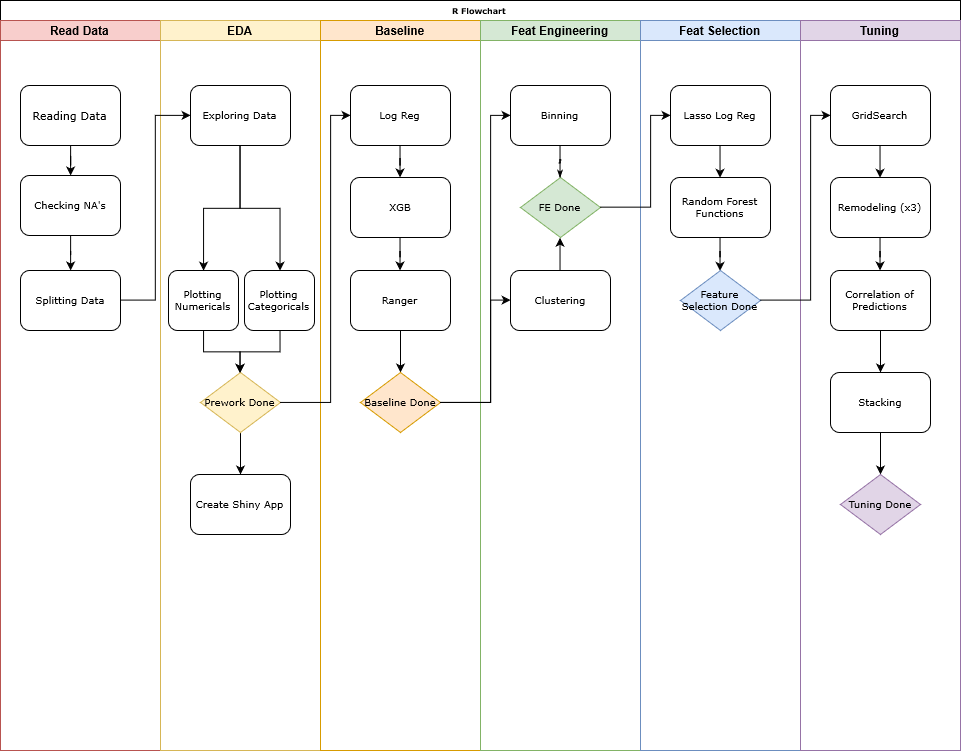

The diagram above was exported from draw.io. Its source (the exported page's mxGraphModel, read from the mxfile embedded in the PNG):
<mxGraphModel grid="1" dx="1434" dy="831" gridSize="10" guides="1" tooltips="1" connect="1" arrows="1" fold="1" page="1" pageScale="1" pageWidth="1100" pageHeight="850" background="#ffffff" math="0" shadow="0">
  <root>
    <mxCell id="0" />
    <mxCell id="1" parent="0" />
    <mxCell id="77e6c97f196da883-1" value="R Flowchart&lt;br&gt;" style="swimlane;html=1;childLayout=stackLayout;startSize=20;rounded=0;shadow=0;labelBackgroundColor=none;strokeColor=#000000;strokeWidth=1;fillColor=#ffffff;fontFamily=Verdana;fontSize=8;fontColor=#000000;align=center;" parent="1" vertex="1">
      <mxGeometry as="geometry" x="70" y="40" width="960" height="750" />
    </mxCell>
    <mxCell id="77e6c97f196da883-2" value="Read Data&lt;br&gt;" style="swimlane;html=1;startSize=20;fillColor=#f8cecc;strokeColor=#b85450;" parent="77e6c97f196da883-1" vertex="1">
      <mxGeometry as="geometry" y="20" width="160" height="730" />
    </mxCell>
    <mxCell id="qlTP9pNmzH8_JDbYS9iK-9" source="77e6c97f196da883-8" value="" style="edgeStyle=orthogonalEdgeStyle;rounded=0;orthogonalLoop=1;jettySize=auto;html=1;" parent="77e6c97f196da883-2" target="77e6c97f196da883-9" edge="1">
      <mxGeometry as="geometry" relative="1" />
    </mxCell>
    <mxCell id="77e6c97f196da883-8" value="Reading Data" style="rounded=1;whiteSpace=wrap;html=1;shadow=0;labelBackgroundColor=none;strokeColor=#000000;strokeWidth=1;fillColor=#ffffff;fontFamily=Verdana;fontSize=11;fontColor=#000000;align=center;fontStyle=0" parent="77e6c97f196da883-2" vertex="1">
      <mxGeometry as="geometry" x="20" y="65" width="100" height="60" />
    </mxCell>
    <mxCell id="qlTP9pNmzH8_JDbYS9iK-10" source="77e6c97f196da883-9" value="" style="edgeStyle=orthogonalEdgeStyle;rounded=0;orthogonalLoop=1;jettySize=auto;html=1;" parent="77e6c97f196da883-2" target="77e6c97f196da883-10" edge="1">
      <mxGeometry as="geometry" relative="1" />
    </mxCell>
    <mxCell id="77e6c97f196da883-9" value="Checking NA's" style="rounded=1;whiteSpace=wrap;html=1;shadow=0;labelBackgroundColor=none;strokeColor=#000000;strokeWidth=1;fillColor=#ffffff;fontFamily=Verdana;fontSize=10;fontColor=#000000;align=center;fontStyle=0" parent="77e6c97f196da883-2" vertex="1">
      <mxGeometry as="geometry" x="20" y="155" width="100" height="60" />
    </mxCell>
    <mxCell id="77e6c97f196da883-10" value="Splitting Data" style="rounded=1;whiteSpace=wrap;html=1;shadow=0;labelBackgroundColor=none;strokeColor=#000000;strokeWidth=1;fillColor=#ffffff;fontFamily=Verdana;fontSize=10;fontColor=#000000;align=center;fontStyle=0" parent="77e6c97f196da883-2" vertex="1">
      <mxGeometry as="geometry" x="20" y="250" width="100" height="60" />
    </mxCell>
    <mxCell id="77e6c97f196da883-3" value="EDA&lt;br&gt;" style="swimlane;html=1;startSize=20;fillColor=#fff2cc;strokeColor=#d6b656;" parent="77e6c97f196da883-1" vertex="1">
      <mxGeometry as="geometry" x="160" y="20" width="160" height="730" />
    </mxCell>
    <mxCell id="SLu1Jo6f-bFvthtyRLa0-4" source="77e6c97f196da883-11" style="edgeStyle=orthogonalEdgeStyle;rounded=0;orthogonalLoop=1;jettySize=auto;html=1;entryX=0.5;entryY=0;entryDx=0;entryDy=0;" parent="77e6c97f196da883-3" target="DMR8dsYF3N4apyWlDiTJ-1" edge="1">
      <mxGeometry as="geometry" relative="1" />
    </mxCell>
    <mxCell id="SLu1Jo6f-bFvthtyRLa0-5" source="77e6c97f196da883-11" style="edgeStyle=orthogonalEdgeStyle;rounded=0;orthogonalLoop=1;jettySize=auto;html=1;entryX=0.5;entryY=0;entryDx=0;entryDy=0;" parent="77e6c97f196da883-3" target="SLu1Jo6f-bFvthtyRLa0-2" edge="1">
      <mxGeometry as="geometry" relative="1" />
    </mxCell>
    <mxCell id="77e6c97f196da883-11" value="Exploring Data" style="rounded=1;whiteSpace=wrap;html=1;shadow=0;labelBackgroundColor=none;strokeColor=#000000;strokeWidth=1;fillColor=#ffffff;fontFamily=Verdana;fontSize=10;fontColor=#000000;align=center;fontStyle=0" parent="77e6c97f196da883-3" vertex="1">
      <mxGeometry as="geometry" x="30" y="65" width="100" height="60" />
    </mxCell>
    <mxCell id="qlTP9pNmzH8_JDbYS9iK-8" source="DMR8dsYF3N4apyWlDiTJ-1" value="" style="edgeStyle=orthogonalEdgeStyle;rounded=0;orthogonalLoop=1;jettySize=auto;html=1;" parent="77e6c97f196da883-3" target="77e6c97f196da883-13" edge="1">
      <mxGeometry as="geometry" relative="1" />
    </mxCell>
    <mxCell id="DMR8dsYF3N4apyWlDiTJ-1" value="Plotting Numericals&lt;br style=&quot;font-size: 10px;&quot;&gt;" style="rounded=1;whiteSpace=wrap;html=1;shadow=0;labelBackgroundColor=none;strokeColor=#000000;strokeWidth=1;fillColor=#ffffff;fontFamily=Verdana;fontSize=10;fontColor=#000000;align=center;fontStyle=0" parent="77e6c97f196da883-3" vertex="1">
      <mxGeometry as="geometry" x="8" y="250" width="70" height="60" />
    </mxCell>
    <mxCell id="qlTP9pNmzH8_JDbYS9iK-7" source="77e6c97f196da883-13" value="" style="edgeStyle=orthogonalEdgeStyle;rounded=0;orthogonalLoop=1;jettySize=auto;html=1;" parent="77e6c97f196da883-3" target="qlTP9pNmzH8_JDbYS9iK-4" edge="1">
      <mxGeometry as="geometry" relative="1" />
    </mxCell>
    <mxCell id="77e6c97f196da883-13" value="Prework Done" style="rhombus;whiteSpace=wrap;html=1;rounded=0;shadow=0;labelBackgroundColor=none;strokeColor=#d6b656;strokeWidth=1;fillColor=#fff2cc;fontFamily=Verdana;fontSize=10;align=center;" parent="77e6c97f196da883-3" vertex="1">
      <mxGeometry as="geometry" x="40" y="352" width="80" height="60" />
    </mxCell>
    <mxCell id="qlTP9pNmzH8_JDbYS9iK-4" value="Create Shiny App" style="rounded=1;whiteSpace=wrap;html=1;shadow=0;labelBackgroundColor=none;strokeColor=#000000;strokeWidth=1;fillColor=#ffffff;fontFamily=Verdana;fontSize=10;fontColor=#000000;align=center;fontStyle=0" parent="77e6c97f196da883-3" vertex="1">
      <mxGeometry as="geometry" x="30" y="454" width="100" height="60" />
    </mxCell>
    <mxCell id="SLu1Jo6f-bFvthtyRLa0-3" source="SLu1Jo6f-bFvthtyRLa0-2" style="edgeStyle=orthogonalEdgeStyle;rounded=0;orthogonalLoop=1;jettySize=auto;html=1;entryX=0.5;entryY=0;entryDx=0;entryDy=0;" parent="77e6c97f196da883-3" target="77e6c97f196da883-13" edge="1">
      <mxGeometry as="geometry" relative="1" />
    </mxCell>
    <mxCell id="SLu1Jo6f-bFvthtyRLa0-2" value="Plotting Categoricals&lt;br style=&quot;font-size: 10px;&quot;&gt;" style="rounded=1;whiteSpace=wrap;html=1;shadow=0;labelBackgroundColor=none;strokeColor=#000000;strokeWidth=1;fillColor=#ffffff;fontFamily=Verdana;fontSize=10;fontColor=#000000;align=center;fontStyle=0" parent="77e6c97f196da883-3" vertex="1">
      <mxGeometry as="geometry" x="84" y="250" width="70" height="60" />
    </mxCell>
    <mxCell id="77e6c97f196da883-4" value="Baseline" style="swimlane;html=1;startSize=20;fillColor=#ffe6cc;strokeColor=#d79b00;" parent="77e6c97f196da883-1" vertex="1">
      <mxGeometry as="geometry" x="320" y="20" width="160" height="730" />
    </mxCell>
    <mxCell id="SLu1Jo6f-bFvthtyRLa0-12" source="77e6c97f196da883-12" value="" style="edgeStyle=orthogonalEdgeStyle;rounded=0;orthogonalLoop=1;jettySize=auto;html=1;" parent="77e6c97f196da883-4" target="qlTP9pNmzH8_JDbYS9iK-5" edge="1">
      <mxGeometry as="geometry" relative="1" />
    </mxCell>
    <mxCell id="77e6c97f196da883-12" value="Log Reg&lt;br style=&quot;font-size: 10px;&quot;&gt;" style="rounded=1;whiteSpace=wrap;html=1;shadow=0;labelBackgroundColor=none;strokeColor=#000000;strokeWidth=1;fillColor=#ffffff;fontFamily=Verdana;fontSize=10;fontColor=#000000;align=center;fontStyle=0" parent="77e6c97f196da883-4" vertex="1">
      <mxGeometry as="geometry" x="30" y="65" width="100" height="60" />
    </mxCell>
    <mxCell id="SLu1Jo6f-bFvthtyRLa0-13" source="qlTP9pNmzH8_JDbYS9iK-5" value="" style="edgeStyle=orthogonalEdgeStyle;rounded=0;orthogonalLoop=1;jettySize=auto;html=1;" parent="77e6c97f196da883-4" target="SLu1Jo6f-bFvthtyRLa0-7" edge="1">
      <mxGeometry as="geometry" relative="1" />
    </mxCell>
    <mxCell id="qlTP9pNmzH8_JDbYS9iK-5" value="XGB&lt;br style=&quot;font-size: 10px;&quot;&gt;" style="rounded=1;whiteSpace=wrap;html=1;shadow=0;labelBackgroundColor=none;strokeColor=#000000;strokeWidth=1;fillColor=#ffffff;fontFamily=Verdana;fontSize=10;fontColor=#000000;align=center;fontStyle=0" parent="77e6c97f196da883-4" vertex="1">
      <mxGeometry as="geometry" x="30" y="157" width="100" height="60" />
    </mxCell>
    <mxCell id="SLu1Jo6f-bFvthtyRLa0-27" source="SLu1Jo6f-bFvthtyRLa0-7" value="" style="edgeStyle=orthogonalEdgeStyle;rounded=0;orthogonalLoop=1;jettySize=auto;html=1;" parent="77e6c97f196da883-4" target="SLu1Jo6f-bFvthtyRLa0-26" edge="1">
      <mxGeometry as="geometry" relative="1" />
    </mxCell>
    <mxCell id="SLu1Jo6f-bFvthtyRLa0-7" value="Ranger&lt;br style=&quot;font-size: 10px;&quot;&gt;" style="rounded=1;whiteSpace=wrap;html=1;shadow=0;labelBackgroundColor=none;strokeColor=#000000;strokeWidth=1;fillColor=#ffffff;fontFamily=Verdana;fontSize=10;fontColor=#000000;align=center;fontStyle=0" parent="77e6c97f196da883-4" vertex="1">
      <mxGeometry as="geometry" x="30" y="250" width="100" height="60" />
    </mxCell>
    <mxCell id="SLu1Jo6f-bFvthtyRLa0-26" value="Baseline Done&lt;br style=&quot;font-size: 10px;&quot;&gt;" style="rhombus;whiteSpace=wrap;html=1;rounded=0;shadow=0;labelBackgroundColor=none;strokeColor=#d79b00;strokeWidth=1;fillColor=#ffe6cc;fontFamily=Verdana;fontSize=10;align=center;" parent="77e6c97f196da883-4" vertex="1">
      <mxGeometry as="geometry" x="40" y="352" width="80" height="60" />
    </mxCell>
    <mxCell id="77e6c97f196da883-5" value="Feat Engineering&lt;br&gt;" style="swimlane;html=1;startSize=20;fillColor=#d5e8d4;strokeColor=#82b366;" parent="77e6c97f196da883-1" vertex="1">
      <mxGeometry as="geometry" x="480" y="20" width="160" height="730" />
    </mxCell>
    <mxCell id="77e6c97f196da883-15" value="Binning" style="rounded=1;whiteSpace=wrap;html=1;shadow=0;labelBackgroundColor=none;strokeColor=#000000;strokeWidth=1;fillColor=#ffffff;fontFamily=Verdana;fontSize=10;fontColor=#000000;align=center;fontStyle=0" parent="77e6c97f196da883-5" vertex="1">
      <mxGeometry as="geometry" x="30" y="65" width="100" height="60" />
    </mxCell>
    <mxCell id="77e6c97f196da883-16" value="FE Done" style="rhombus;whiteSpace=wrap;html=1;rounded=0;shadow=0;labelBackgroundColor=none;strokeColor=#82b366;strokeWidth=1;fillColor=#d5e8d4;fontFamily=Verdana;fontSize=10;align=center;" parent="77e6c97f196da883-5" vertex="1">
      <mxGeometry as="geometry" x="40" y="157" width="80" height="60" />
    </mxCell>
    <mxCell id="SLu1Jo6f-bFvthtyRLa0-10" source="77e6c97f196da883-17" style="edgeStyle=orthogonalEdgeStyle;rounded=0;orthogonalLoop=1;jettySize=auto;html=1;exitX=0.5;exitY=0;exitDx=0;exitDy=0;entryX=0.5;entryY=1;entryDx=0;entryDy=0;" parent="77e6c97f196da883-5" target="77e6c97f196da883-16" edge="1">
      <mxGeometry as="geometry" relative="1" />
    </mxCell>
    <mxCell id="77e6c97f196da883-17" value="Clustering" style="rounded=1;whiteSpace=wrap;html=1;shadow=0;labelBackgroundColor=none;strokeColor=#000000;strokeWidth=1;fillColor=#ffffff;fontFamily=Verdana;fontSize=10;fontColor=#000000;align=center;fontStyle=0" parent="77e6c97f196da883-5" vertex="1">
      <mxGeometry as="geometry" x="30" y="250" width="100" height="60" />
    </mxCell>
    <mxCell id="77e6c97f196da883-34" source="77e6c97f196da883-15" style="edgeStyle=orthogonalEdgeStyle;rounded=1;html=1;labelBackgroundColor=none;startArrow=none;startFill=0;startSize=5;endArrow=classicThin;endFill=1;endSize=5;jettySize=auto;orthogonalLoop=1;strokeColor=#000000;strokeWidth=1;fontFamily=Verdana;fontSize=8;fontColor=#000000;" parent="77e6c97f196da883-5" target="77e6c97f196da883-16" edge="1">
      <mxGeometry as="geometry" relative="1" />
    </mxCell>
    <mxCell id="77e6c97f196da883-6" value="Feat Selection&lt;br&gt;" style="swimlane;html=1;startSize=20;fillColor=#dae8fc;strokeColor=#6c8ebf;" parent="77e6c97f196da883-1" vertex="1">
      <mxGeometry as="geometry" x="640" y="20" width="160" height="730" />
    </mxCell>
    <mxCell id="SLu1Jo6f-bFvthtyRLa0-33" source="77e6c97f196da883-18" style="edgeStyle=orthogonalEdgeStyle;rounded=0;orthogonalLoop=1;jettySize=auto;html=1;exitX=0.5;exitY=1;exitDx=0;exitDy=0;entryX=0.5;entryY=0;entryDx=0;entryDy=0;" parent="77e6c97f196da883-6" target="77e6c97f196da883-21" edge="1">
      <mxGeometry as="geometry" relative="1" />
    </mxCell>
    <mxCell id="77e6c97f196da883-18" value="Lasso Log Reg" style="rounded=1;whiteSpace=wrap;html=1;shadow=0;labelBackgroundColor=none;strokeColor=#000000;strokeWidth=1;fillColor=#ffffff;fontFamily=Verdana;fontSize=10;fontColor=#000000;align=center;fontStyle=0" parent="77e6c97f196da883-6" vertex="1">
      <mxGeometry as="geometry" x="30" y="65" width="100" height="60" />
    </mxCell>
    <mxCell id="SLu1Jo6f-bFvthtyRLa0-35" source="77e6c97f196da883-21" value="" style="edgeStyle=orthogonalEdgeStyle;rounded=0;orthogonalLoop=1;jettySize=auto;html=1;" parent="77e6c97f196da883-6" target="SLu1Jo6f-bFvthtyRLa0-34" edge="1">
      <mxGeometry as="geometry" relative="1" />
    </mxCell>
    <mxCell id="77e6c97f196da883-21" value="Random Forest Functions" style="rounded=1;whiteSpace=wrap;html=1;shadow=0;labelBackgroundColor=none;strokeColor=#000000;strokeWidth=1;fillColor=#ffffff;fontFamily=Verdana;fontSize=10;fontColor=#000000;align=center;fontStyle=0" parent="77e6c97f196da883-6" vertex="1">
      <mxGeometry as="geometry" x="30" y="157" width="100" height="60" />
    </mxCell>
    <mxCell id="SLu1Jo6f-bFvthtyRLa0-34" value="Feature Selection Done&lt;br style=&quot;font-size: 10px;&quot;&gt;" style="rhombus;whiteSpace=wrap;html=1;rounded=0;shadow=0;labelBackgroundColor=none;strokeColor=#6c8ebf;strokeWidth=1;fillColor=#dae8fc;fontFamily=Verdana;fontSize=10;align=center;" parent="77e6c97f196da883-6" vertex="1">
      <mxGeometry as="geometry" x="40" y="250" width="80" height="60" />
    </mxCell>
    <mxCell id="77e6c97f196da883-7" value="Tuning&lt;br&gt;" style="swimlane;html=1;startSize=20;fillColor=#e1d5e7;strokeColor=#9673a6;" parent="77e6c97f196da883-1" vertex="1">
      <mxGeometry as="geometry" x="800" y="20" width="160" height="730" />
    </mxCell>
    <mxCell id="qlTP9pNmzH8_JDbYS9iK-13" source="77e6c97f196da883-24" value="" style="edgeStyle=orthogonalEdgeStyle;rounded=0;orthogonalLoop=1;jettySize=auto;html=1;" parent="77e6c97f196da883-7" target="qlTP9pNmzH8_JDbYS9iK-12" edge="1">
      <mxGeometry as="geometry" relative="1" />
    </mxCell>
    <mxCell id="77e6c97f196da883-24" value="Correlation of Predictions" style="rounded=1;whiteSpace=wrap;html=1;shadow=0;labelBackgroundColor=none;strokeColor=#000000;strokeWidth=1;fillColor=#ffffff;fontFamily=Verdana;fontSize=10;fontColor=#000000;align=center;fontStyle=0" parent="77e6c97f196da883-7" vertex="1">
      <mxGeometry as="geometry" x="30" y="250" width="100" height="60" />
    </mxCell>
    <mxCell id="SLu1Jo6f-bFvthtyRLa0-37" source="qlTP9pNmzH8_JDbYS9iK-12" value="" style="edgeStyle=orthogonalEdgeStyle;rounded=0;orthogonalLoop=1;jettySize=auto;html=1;" parent="77e6c97f196da883-7" target="qlTP9pNmzH8_JDbYS9iK-16" edge="1">
      <mxGeometry as="geometry" relative="1" />
    </mxCell>
    <mxCell id="qlTP9pNmzH8_JDbYS9iK-12" value="Stacking&lt;br style=&quot;font-size: 10px;&quot;&gt;" style="rounded=1;whiteSpace=wrap;html=1;shadow=0;labelBackgroundColor=none;strokeColor=#000000;strokeWidth=1;fillColor=#ffffff;fontFamily=Verdana;fontSize=10;fontColor=#000000;align=center;fontStyle=0" parent="77e6c97f196da883-7" vertex="1">
      <mxGeometry as="geometry" x="30" y="352" width="100" height="60" />
    </mxCell>
    <mxCell id="qlTP9pNmzH8_JDbYS9iK-16" value="Tuning Done&lt;br style=&quot;font-size: 10px;&quot;&gt;" style="rhombus;whiteSpace=wrap;html=1;rounded=0;shadow=0;labelBackgroundColor=none;strokeColor=#9673a6;strokeWidth=1;fillColor=#e1d5e7;fontFamily=Verdana;fontSize=10;align=center;" parent="77e6c97f196da883-7" vertex="1">
      <mxGeometry as="geometry" x="40" y="454" width="80" height="60" />
    </mxCell>
    <mxCell id="SLu1Jo6f-bFvthtyRLa0-38" source="77e6c97f196da883-22" style="edgeStyle=orthogonalEdgeStyle;rounded=0;orthogonalLoop=1;jettySize=auto;html=1;exitX=0.5;exitY=1;exitDx=0;exitDy=0;entryX=0.5;entryY=0;entryDx=0;entryDy=0;" parent="77e6c97f196da883-7" target="77e6c97f196da883-23" edge="1">
      <mxGeometry as="geometry" relative="1" />
    </mxCell>
    <mxCell id="77e6c97f196da883-22" value="GridSearch" style="rounded=1;whiteSpace=wrap;html=1;shadow=0;labelBackgroundColor=none;strokeColor=#000000;strokeWidth=1;fillColor=#ffffff;fontFamily=Verdana;fontSize=10;fontColor=#000000;align=center;fontStyle=0" parent="77e6c97f196da883-7" vertex="1">
      <mxGeometry as="geometry" x="30" y="65" width="100" height="60" />
    </mxCell>
    <mxCell id="SLu1Jo6f-bFvthtyRLa0-39" source="77e6c97f196da883-23" value="" style="edgeStyle=orthogonalEdgeStyle;rounded=0;orthogonalLoop=1;jettySize=auto;html=1;" parent="77e6c97f196da883-7" target="77e6c97f196da883-24" edge="1">
      <mxGeometry as="geometry" relative="1" />
    </mxCell>
    <mxCell id="77e6c97f196da883-23" value="Remodeling (x3)" style="rounded=1;whiteSpace=wrap;html=1;shadow=0;labelBackgroundColor=none;strokeColor=#000000;strokeWidth=1;fillColor=#ffffff;fontFamily=Verdana;fontSize=10;fontColor=#000000;align=center;fontStyle=0" parent="77e6c97f196da883-7" vertex="1">
      <mxGeometry as="geometry" x="30" y="157" width="100" height="60" />
    </mxCell>
    <mxCell id="qlTP9pNmzH8_JDbYS9iK-11" source="77e6c97f196da883-10" style="edgeStyle=orthogonalEdgeStyle;rounded=0;orthogonalLoop=1;jettySize=auto;html=1;entryX=0;entryY=0.5;entryDx=0;entryDy=0;" parent="77e6c97f196da883-1" target="77e6c97f196da883-11" edge="1">
      <mxGeometry as="geometry" relative="1" />
    </mxCell>
    <mxCell id="SLu1Jo6f-bFvthtyRLa0-11" source="77e6c97f196da883-13" style="edgeStyle=orthogonalEdgeStyle;rounded=0;orthogonalLoop=1;jettySize=auto;html=1;exitX=1;exitY=0.5;exitDx=0;exitDy=0;entryX=0;entryY=0.5;entryDx=0;entryDy=0;" parent="77e6c97f196da883-1" target="77e6c97f196da883-12" edge="1">
      <mxGeometry as="geometry" relative="1">
        <Array as="points">
          <mxPoint x="330" y="402" />
          <mxPoint x="330" y="115" />
        </Array>
      </mxGeometry>
    </mxCell>
    <mxCell id="SLu1Jo6f-bFvthtyRLa0-30" source="SLu1Jo6f-bFvthtyRLa0-26" style="edgeStyle=orthogonalEdgeStyle;rounded=0;orthogonalLoop=1;jettySize=auto;html=1;exitX=1;exitY=0.5;exitDx=0;exitDy=0;entryX=0;entryY=0.5;entryDx=0;entryDy=0;" parent="77e6c97f196da883-1" target="77e6c97f196da883-15" edge="1">
      <mxGeometry as="geometry" relative="1">
        <Array as="points">
          <mxPoint x="490" y="402" />
          <mxPoint x="490" y="115" />
        </Array>
      </mxGeometry>
    </mxCell>
    <mxCell id="SLu1Jo6f-bFvthtyRLa0-31" source="SLu1Jo6f-bFvthtyRLa0-26" style="edgeStyle=orthogonalEdgeStyle;rounded=0;orthogonalLoop=1;jettySize=auto;html=1;exitX=1;exitY=0.5;exitDx=0;exitDy=0;entryX=0;entryY=0.5;entryDx=0;entryDy=0;" parent="77e6c97f196da883-1" target="77e6c97f196da883-17" edge="1">
      <mxGeometry as="geometry" relative="1">
        <Array as="points">
          <mxPoint x="490" y="402" />
          <mxPoint x="490" y="300" />
        </Array>
      </mxGeometry>
    </mxCell>
    <mxCell id="SLu1Jo6f-bFvthtyRLa0-32" source="77e6c97f196da883-16" style="edgeStyle=orthogonalEdgeStyle;rounded=0;orthogonalLoop=1;jettySize=auto;html=1;exitX=1;exitY=0.5;exitDx=0;exitDy=0;entryX=0;entryY=0.5;entryDx=0;entryDy=0;" parent="77e6c97f196da883-1" target="77e6c97f196da883-18" edge="1">
      <mxGeometry as="geometry" relative="1">
        <Array as="points">
          <mxPoint x="650" y="207" />
          <mxPoint x="650" y="115" />
        </Array>
      </mxGeometry>
    </mxCell>
    <mxCell id="SLu1Jo6f-bFvthtyRLa0-36" source="SLu1Jo6f-bFvthtyRLa0-34" style="edgeStyle=orthogonalEdgeStyle;rounded=0;orthogonalLoop=1;jettySize=auto;html=1;exitX=1;exitY=0.5;exitDx=0;exitDy=0;entryX=0;entryY=0.5;entryDx=0;entryDy=0;" parent="77e6c97f196da883-1" target="77e6c97f196da883-22" edge="1">
      <mxGeometry as="geometry" relative="1">
        <Array as="points">
          <mxPoint x="810" y="300" />
          <mxPoint x="810" y="115" />
        </Array>
      </mxGeometry>
    </mxCell>
  </root>
</mxGraphModel>